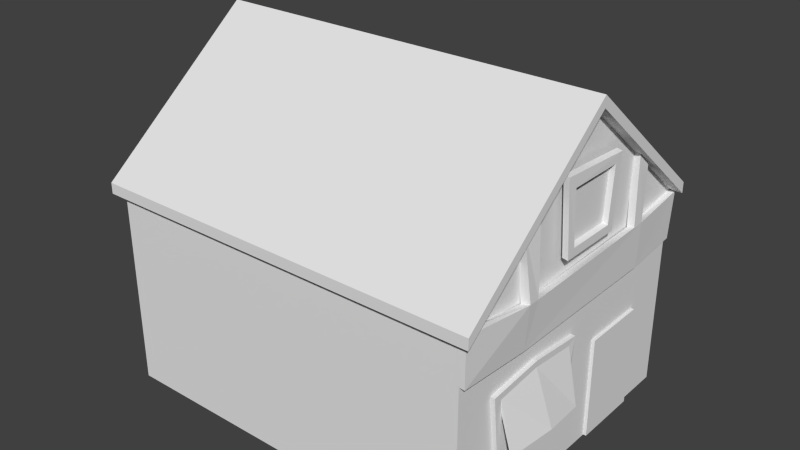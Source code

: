 # Source: townhouse.blend  (saved by Blender 2.65.0; exported with 4.5.12 LTS)
import bpy
from mathutils import Matrix  # noqa: F401  (used for matrix-valued properties, if any)

bpy.ops.wm.read_factory_settings(use_empty=True)
scene = bpy.context.scene
scene.name = 'Scene'

# ---- collections
col_collection_1 = bpy.data.collections.new('Collection 1'); scene.collection.children.link(col_collection_1)

# ---- world
world_world = bpy.data.worlds.new('World'); scene.world = world_world
world_world.color = (0.05088, 0.05088, 0.05088)
world_world.use_sun_shadow = False
world_world.sun_shadow_jitter_overblur = 0.0
world_world.cycles.sampling_method = 'MANUAL'
world_world.cycles.sample_map_resolution = 256

# ---- meshes
me_plane_011 = bpy.data.meshes.new('Plane.011')
me_plane_011.from_pydata([(-0.5176, 1.002, -3.776e-08), (-0.8757, 0.6252, -3.191e-07), (-0.9937, 0.5224, -2.906e-07), (-0.9595, -0.533, -8.744e-08), (-1.058, -0.4343, -9.686e-08), (-0.8695, 0.6252, 0.0564), (-0.9875, 0.5224, 0.0564), (-0.9533, -0.533, 0.0564), (-0.5176, 1.002, 0.1018), (-0.5981, 1.002, -3.958e-08), (-0.5176, -0.9977, -3.776e-08), (-1.46, 0.0119, 3.675e-08), (-1.052, -0.4343, 0.0564), (-0.5176, -0.9977, 0.1018), (-1.46, 0.0119, 0.1018), (-0.4742, -1.046, -4.129e-08), (-0.4742, -1.046, 0.1018), (-1.541, 0.0119, 0.1018), (-0.5981, 1.002, 0.1018), (-0.5547, -1.046, 0.1018), (-1.541, 0.0119, 3.493e-08), (-0.5547, -1.046, -3.958e-08), (-0.5176, 1.002, -3.036), (-0.5176, -0.9977, -3.036), (-1.46, 0.0119, -3.036), (-0.4742, -1.046, -3.036), (-1.541, 0.0119, -3.036), (-0.5981, 1.002, -3.036), (-0.5547, -1.046, -3.036), (-0.5176, 1.002, -3.113), (-0.5176, -0.9977, -3.113), (-1.46, 0.0119, -3.113), (-0.4742, -1.046, -3.113), (-1.541, 0.0119, -3.113), (-0.5981, 1.002, -3.113), (-0.5547, -1.046, -3.113)], [], [(2, 6, 5, 1), (20, 26, 28, 21), (10, 11, 14, 13), (13, 16, 15, 10), (20, 21, 19, 17), (17, 19, 16, 13, 14), (15, 16, 19, 21), (21, 28, 25, 15), (15, 25, 23, 10), (28, 35, 32, 25), (23, 30, 31, 24), (26, 33, 35, 28), (24, 31, 29, 22), (27, 34, 33, 26), (22, 29, 34, 27), (25, 32, 30, 23), (29, 31, 33, 34), (32, 35, 33, 31, 30), (9, 18, 8, 0), (3, 7, 12, 4), (0, 22, 27, 9), (8, 14, 11, 0), (8, 18, 17, 14), (18, 9, 20, 17), (9, 27, 26, 20)])
_uv = me_plane_011.uv_layers.new(name='UVMap')
_uv.uv.foreach_set('vector', [0.6356, 3.19, 0.649, 3.191, 0.649, 3.228, 0.6356, 3.227, -1.981, 1.596, 2.801, 1.68, 2.841, -0.598, -1.941, -0.6823, 0.3683, 0.4705, 0.451, 0.4312, 0.4462, 0.4205, 0.3674, 0.4571, 0.3674, 0.4571, 0.3618, 0.4595, 0.3581, 0.4681, 0.3683, 0.4705, -1.981, 1.596, -1.941, -0.6823, -2.237, -0.7055, -2.277, 1.572, 0.451, 0.4049, 0.3602, 0.4496, 0.3618, 0.4595, 0.3674, 0.4571, 0.4462, 0.4205, 0.3581, 0.4681, 0.3618, 0.4595, 0.3602, 0.4496, 0.3477, 0.461, 0.3477, 0.461, 0.3177, 0.5465, 0.3292, 0.5483, 0.3581, 0.4681, 0.3581, 0.4681, 0.3292, 0.5483, 0.3387, 0.555, 0.3683, 0.4705, 0.3177, 0.5465, 0.3166, 0.559, 0.3268, 0.5555, 0.3292, 0.5483, 0.3387, 0.555, 0.3279, 0.5617, 0.3419, 0.6461, 0.3532, 0.6438, 2.801, 1.68, 3.099, 1.669, 3.139, -0.609, 2.841, -0.598, 0.5727, 0.6182, 0.5627, 0.6138, 0.5306, 0.6825, 0.536, 0.6935, -2.061, -0.5973, -2.356, -0.5815, -2.356, 1.676, -2.061, 1.66, 0.536, 0.6935, 0.5306, 0.6825, 0.5221, 0.6765, 0.5177, 0.6927, 0.3292, 0.5483, 0.3268, 0.5555, 0.3279, 0.5617, 0.3387, 0.555, 0.5306, 0.6825, 0.5627, 0.6138, 0.5579, 0.6011, 0.5221, 0.6765, 0.3268, 0.5555, 0.3166, 0.559, 0.3319, 0.659, 0.3419, 0.6461, 0.3279, 0.5617, 0.5188, 0.8328, 0.5177, 0.8559, 0.5297, 0.8517, 0.5371, 0.8336, 0.7274, 0.4334, 0.7408, 0.4323, 0.7408, 0.4652, 0.7274, 0.4662, 0.5371, 0.8336, 0.536, 0.6935, 0.5177, 0.6927, 0.5188, 0.8328, 0.5297, 0.8517, 0.5559, 0.9408, 0.5696, 0.9369, 0.5371, 0.8336, 0.5297, 0.8517, 0.5177, 0.8559, 0.5477, 0.9555, 0.5559, 0.9408, 3.246, -0.6104, 2.95, -0.5973, 2.95, 1.66, 3.246, 1.647, 2.95, -0.5973, -2.061, -0.5973, -2.061, 1.66, 2.95, 1.66])
me_plane_011.use_remesh_preserve_volume = False
me_plane_011.use_remesh_preserve_attributes = False
me_plane_011.use_mirror_vertex_groups = False
me_plane_011.update()
me_plane_007 = bpy.data.meshes.new('Plane.007')
me_plane_007.from_pydata([(-0.5966, 0.2271, 0.03976), (-1.113, 0.2599, 0.03976), (-0.5966, -0.2009, 0.03976), (-1.14, -0.2397, 0.03562), (-0.5889, 0.2271, 0.08265), (-1.105, 0.2599, 0.08265), (-0.5889, -0.2009, 0.08265), (-1.132, -0.2397, 0.07851), (-0.6502, 0.1762, 0.08265), (-1.044, 0.2013, 0.08265), (-0.6502, -0.15, 0.08265), (-1.044, -0.175, 0.08265), (-0.6579, 0.1762, 0.04068), (-1.052, 0.2013, 0.04068), (-0.6579, -0.15, 0.04068), (-1.052, -0.175, 0.04068), (-0.1636, 0.9999, -0.02869), (-0.5223, 1.001, -0.01174), (-0.1396, 0.6023, -0.01174), (-0.4618, 0.5879, 0.007906), (-0.1396, -0.5079, -0.01174), (-0.4427, -0.5157, 0.004683), (-0.1772, -1.0, -0.01174), (-0.5208, -1.0, -0.01174), (-0.4618, 0.508, 0.007906), (-0.8757, 0.6252, -0.01174), (-0.9937, 0.5224, -0.01174), (-0.4365, -0.4384, 6.374e-05), (-0.9407, -0.5529, -0.01989), (-1.058, -0.4343, -0.01174), (-0.1574, 0.9999, 0.02771), (-0.5161, 1.001, 0.04467), (-0.1334, 0.6023, 0.04467), (-0.4759, 0.5879, 0.06431), (-0.1334, -0.5079, 0.04467), (-0.4607, -0.5157, 0.07677), (-0.171, -1.0, 0.04467), (-0.5146, -1.0, 0.04467), (-0.4759, 0.508, 0.06431), (-0.8695, 0.6252, 0.04467), (-0.9875, 0.5224, 0.04467), (-0.4544, -0.4384, 0.07215), (-0.9345, -0.5529, 0.03651), (-1.052, -0.4343, 0.04467), (0.05851, 0.005614, -0.001951), (0.6388, -0.6788, -0.001951), (0.05851, -0.7344, -0.001951), (0.6155, -0.3644, -0.001951), (0.01977, -0.3644, -0.001951), (0.01977, -0.3644, 0.03492), (0.6155, -0.3644, 0.03492), (0.05851, -0.7344, 0.03492), (0.05851, 0.005614, 0.03492), (0.6388, -0.04995, 0.03492), (0.06804, -0.3644, 0.03362), (0.5905, -0.6298, 0.008575), (0.5905, -0.09898, 0.008575), (0.4875, -0.08589, 0.1484), (0.455, -0.3692, 0.1818), (0.4909, -0.6469, 0.09786), (0.5694, -0.3391, 0.03598), (0.5677, -0.3391, 0.01983), (0.4532, -0.3756, 0.1336), (0.4501, -0.3503, 0.1448), (0.6388, -0.04995, -0.001951), (0.6388, -0.6788, 0.03492), (0.5709, -0.3644, 0.03362), (0.1007, -0.6767, 0.03362), (0.5905, -0.6298, 0.03362), (0.1007, -0.05209, 0.03362), (0.5905, -0.09898, 0.04518), (0.06804, -0.3644, 0.008575), (0.5709, -0.3644, 0.008575), (0.1007, -0.6767, 0.008575), (0.1007, -0.05209, 0.008575), (0.455, -0.3692, 0.1609), (0.4909, -0.6469, 0.1187), (0.4875, -0.08589, 0.1161), (0.4591, -0.3756, 0.1399), (0.4576, -0.3503, 0.1512), (0.9978, 0.6809, 0.02595), (0.9978, 0.2416, 0.02595), (0.9978, 0.6809, -7.823e-08), (0.2368, 0.6809, -4.281e-08), (0.9978, 0.2416, -7.823e-08), (0.2368, 0.2416, -4.281e-08), (0.2368, 0.6809, 0.02595), (0.2368, 0.2416, 0.02595)], [(71, 75)], [(5, 7, 11, 9), (1, 3, 7, 5), (0, 1, 5, 4), (3, 2, 6, 7), (2, 0, 4, 6), (9, 11, 15, 13), (4, 5, 9, 8), (7, 6, 10, 11), (6, 4, 8, 10), (13, 15, 14, 12), (8, 9, 13, 12), (11, 10, 14, 15), (10, 8, 12, 14), (31, 33, 32, 30), (32, 33, 38, 41, 35, 34), (35, 37, 36, 34), (33, 39, 40, 38), (17, 31, 30, 16), (20, 34, 36, 22), (21, 35, 42, 28), (23, 37, 35, 21), (16, 30, 32, 18), (19, 33, 31, 17), (25, 39, 33, 19), (24, 38, 40, 26), (27, 41, 38, 24), (18, 32, 34, 20), (22, 36, 37, 23), (41, 43, 42, 35), (29, 43, 41, 27), (48, 49, 52, 44), (46, 51, 49, 48), (65, 68, 67, 51), (44, 52, 53, 64), (45, 65, 51, 46), (64, 53, 50, 47), (47, 50, 65, 45), (60, 70, 56, 61), (69, 57, 77, 74), (51, 67, 54, 49), (50, 66, 68, 65), (49, 54, 69, 52), (52, 69, 70, 53), (60, 61, 63, 79), (71, 73, 55, 72), (68, 55, 73, 67), (66, 72, 55, 68), (69, 74, 56, 70), (73, 59, 76, 67), (58, 75, 77, 57), (76, 59, 75, 58), (67, 76, 58, 54), (54, 58, 57, 69), (66, 50, 53, 70, 60), (71, 72, 61, 56, 74), (62, 78, 79, 63), (61, 72, 62, 63), (66, 60, 79, 78), (72, 66, 78, 62), (83, 82, 84, 85), (85, 87, 86, 83), (83, 86, 80, 82), (84, 81, 87, 85), (82, 80, 81, 84), (86, 87, 81, 80)])
_uv = me_plane_007.uv_layers.new(name='UVMap')
_uv.uv.foreach_set('vector', [0.02579, 0.987, 0.02899, 0.05563, 0.1401, 0.1846, 0.1241, 0.8646, 0.1586, 0.8807, 0.8447, 0.8859, 0.9901, 0.9946, 0.01904, 0.9996, 0.1196, 0.129, 0.1586, 0.8807, 0.01904, 0.9996, 0.03312, 0.02012, 0.8447, 0.8859, 0.8254, 0.1259, 0.9746, 0.01909, 0.9901, 0.9946, 0.8254, 0.1259, 0.1196, 0.129, 0.03312, 0.02012, 0.9746, 0.01909, 0.0856, 0.9522, 0.06089, 0.08123, 0.133, 0.1468, 0.1254, 0.8932, 0.9722, 0.9742, 0.02579, 0.987, 0.1241, 0.8646, 0.8582, 0.8277, 0.02899, 0.05563, 0.9789, 0.008619, 0.8841, 0.1326, 0.1401, 0.1846, 0.9789, 0.008619, 0.9722, 0.9742, 0.8582, 0.8277, 0.8841, 0.1326, 0.8461, 0.8192, 0.1464, 0.8416, 0.151, 0.199, 0.8448, 0.1574, 0.9313, 0.9106, 0.0856, 0.9522, 0.1254, 0.8932, 0.8672, 0.8637, 0.06089, 0.08123, 0.9509, 0.06763, 0.9053, 0.1151, 0.133, 0.1468, 0.9509, 0.06763, 0.9313, 0.9106, 0.8672, 0.8637, 0.9053, 0.1151, 0.169, 0.8157, 0.1751, 0.6891, 0.2637, 0.6898, 0.2687, 0.8091, 0.2637, 0.6898, 0.1751, 0.6891, 0.1699, 0.6429, 0.1625, 0.3604, 0.1639, 0.3378, 0.2519, 0.3492, 0.1639, 0.3378, 0.1633, 0.1906, 0.2582, 0.1983, 0.2519, 0.3492, 0.5753, 0.2084, 0.5847, 0.6328, 0.5524, 0.7581, 0.5508, 0.2069, 0.7034, 0.3158, 0.7416, 0.3133, 0.7657, 0.381, 0.7275, 0.3835, 0.7448, 0.5415, 0.7831, 0.539, 0.775, 0.623, 0.7367, 0.6255, 0.3436, 0.2174, 0.3767, 0.2135, 0.355, 0.6661, 0.322, 0.67, 0.709, 0.6933, 0.7472, 0.6908, 0.7622, 0.7736, 0.724, 0.776, 0.7275, 0.3835, 0.7657, 0.381, 0.7628, 0.4564, 0.7246, 0.4589, 0.7222, 0.2349, 0.7605, 0.2324, 0.7416, 0.3133, 0.7034, 0.3158, 0.6021, 0.6378, 0.5847, 0.6328, 0.5753, 0.2084, 0.5927, 0.2134, 0.5305, 0.2182, 0.5508, 0.2069, 0.5524, 0.7581, 0.5322, 0.7695, 0.5949, 0.6526, 0.5415, 0.6458, 0.5646, 0.2343, 0.6179, 0.2411, 0.7246, 0.4589, 0.7628, 0.4564, 0.7831, 0.539, 0.7448, 0.5415, 0.7367, 0.6255, 0.775, 0.623, 0.7472, 0.6908, 0.709, 0.6933, 0.4158, 0.218, 0.4042, 0.7655, 0.355, 0.6661, 0.3767, 0.2135, 0.4435, 0.7779, 0.4042, 0.7655, 0.4158, 0.218, 0.4551, 0.2304, 0.504, 0.9671, 0.5047, 0.9169, 0.9394, 0.9174, 0.9734, 0.9388, 0.01894, 0.9458, 0.05327, 0.9257, 0.5047, 0.9169, 0.504, 0.9671, 0.07087, 0.08866, 0.1076, 0.12, 0.1042, 0.8981, 0.05327, 0.9257, 0.9734, 0.9388, 0.9394, 0.9174, 0.9537, 0.05088, 0.9795, 0.02542, 0.04554, 0.06278, 0.07087, 0.08866, 0.05327, 0.9257, 0.01894, 0.9458, 0.9795, 0.02542, 0.9537, 0.05088, 0.5093, 0.08555, 0.5097, 0.03714, 0.5097, 0.03714, 0.5093, 0.08555, 0.07087, 0.08866, 0.04554, 0.06278, 0.5326, 0.1207, 0.9141, 0.08349, 0.8903, 0.1076, 0.5329, 0.1334, 0.8946, 0.2071, 0.8885, 0.8643, 0.8465, 0.8147, 0.8244, 0.1691, 0.05327, 0.9257, 0.1042, 0.8981, 0.5053, 0.8777, 0.5047, 0.9169, 0.5093, 0.08555, 0.5151, 0.119, 0.1076, 0.12, 0.07087, 0.08866, 0.5047, 0.9169, 0.5053, 0.8777, 0.8892, 0.888, 0.9394, 0.9174, 0.9394, 0.9174, 0.8892, 0.888, 0.9141, 0.08349, 0.9537, 0.05088, 0.5326, 0.1207, 0.5329, 0.1334, 0.5311, 0.1046, 0.5303, 0.1051, 0.007836, 0.007169, 0.007836, 0.007169, 0.007836, 0.007169, 0.007836, 0.007169, 0.1076, 0.12, 0.1235, 0.1365, 0.1282, 0.8865, 0.1042, 0.8981, 0.5151, 0.119, 0.5138, 0.1409, 0.1235, 0.1365, 0.1076, 0.12, 0.8892, 0.888, 0.8651, 0.8762, 0.8903, 0.1076, 0.9141, 0.08349, 0.1761, 0.2025, 0.1677, 0.8346, 0.1067, 0.8999, 0.08032, 0.2057, 0.1777, 0.8912, 0.1668, 0.8357, 0.8465, 0.8147, 0.8885, 0.8643, 0.1067, 0.8999, 0.1677, 0.8346, 0.8432, 0.803, 0.8303, 0.8826, 0.1734, 0.8178, 0.1646, 0.1986, 0.8531, 0.1803, 0.8445, 0.8114, 0.1638, 0.8274, 0.1591, 0.1977, 0.8171, 0.1628, 0.835, 0.805, 0.5151, 0.119, 0.5093, 0.08555, 0.9537, 0.05088, 0.9141, 0.08349, 0.5326, 0.1207, 0.007836, 0.007169, 0.007836, 0.007169, 0.007836, 0.007169, 0.007836, 0.007169, 0.007836, 0.007169, 0.5302, 0.1051, 0.5307, 0.106, 0.5303, 0.1051, 0.5311, 0.1046, 0.5329, 0.1334, 0.5138, 0.1409, 0.5302, 0.1051, 0.5311, 0.1046, 0.5151, 0.119, 0.5326, 0.1207, 0.5303, 0.1051, 0.5307, 0.106, 0.5138, 0.1409, 0.5151, 0.119, 0.5307, 0.106, 0.5302, 0.1051, 0.0, 0.0, 1.0, 0.0, 1.0, 1.0, 0.0, 1.0, 0.0, 0.0, 1.0, 0.0, 1.0, 1.0, 0.0, 1.0, 0.0, 0.0, 1.0, 0.0, 1.0, 1.0, 0.0, 1.0, 0.0, 0.0, 1.0, 0.0, 1.0, 1.0, 0.0, 1.0, 0.0, 0.0, 1.0, 0.0, 1.0, 1.0, 0.0, 1.0, 0.0, 0.0, 1.0, 0.0, 1.0, 1.0, 0.0, 1.0])
me_plane_007.use_remesh_preserve_volume = False
me_plane_007.use_remesh_preserve_attributes = False
me_plane_007.use_mirror_vertex_groups = False
me_plane_007.update()
me_plane_003 = bpy.data.meshes.new('Plane.003')
me_plane_003.from_pydata([(-0.5176, 1.002, -3.776e-08), (1.0, 1.002, 0.0), (1.0, -0.9977, 0.0), (-0.5176, -0.9977, -3.776e-08), (-1.46, 0.0119, 3.675e-08), (1.0, 1.002, -3.036), (-0.5176, 1.002, -3.036), (1.0, -0.9977, -3.036), (-0.5176, -0.9977, -3.036), (-1.46, 0.0119, -3.036)], [], [(6, 5, 7, 8), (8, 9, 6), (2, 3, 8, 7), (0, 1, 5, 6), (1, 0, 4, 3, 2)])
_uv = me_plane_003.uv_layers.new(name='UVMap')
_uv.uv.foreach_set('vector', [0.04302, 2.172, 0.04302, 0.03028, 2.865, 0.03028, 2.865, 2.172, 2.865, 2.172, 1.441, 3.502, 0.04302, 2.172, 3.355, 0.1585, 3.355, 2.277, -0.8821, 2.277, -0.8821, 0.1585, 3.347, 0.09267, 3.347, 2.213, -0.8955, 2.213, -0.8955, 0.09267, 0.04302, 0.03028, 0.04302, 2.172, 1.441, 3.502, 2.865, 2.172, 2.865, 0.03028])
me_plane_003.use_remesh_preserve_volume = False
me_plane_003.use_remesh_preserve_attributes = False
me_plane_003.use_mirror_vertex_groups = False
me_plane_003.update()

# ---- objects
ob_plane_006 = bpy.data.objects.new('Plane.006', me_plane_011)
ob_plane_001 = bpy.data.objects.new('Plane.001', me_plane_007)
ob_plane_003 = bpy.data.objects.new('Plane.003', me_plane_003)

# ---- transforms, parenting, visibility, modifiers, constraints
ob_plane_006.location = (0.0, 0.0, 1.079)
ob_plane_006.rotation_euler = (0.0, 1.571, 0.0)
ob_plane_006.scale = (1.079, 1.252, 1.0)
ob_plane_006.lineart.crease_threshold = 0.0
ob_plane_001.location = (0.0, 0.0, 1.079)
ob_plane_001.rotation_euler = (0.0, 1.571, 0.0)
ob_plane_001.scale = (1.079, 1.252, 1.0)
ob_plane_001.lineart.crease_threshold = 0.0
ob_plane_003.location = (0.0, 0.0, 1.079)
ob_plane_003.rotation_euler = (0.0, 1.571, 0.0)
ob_plane_003.scale = (1.079, 1.252, 1.0)
ob_plane_003.lineart.crease_threshold = 0.0

# ---- collection membership
col_collection_1.objects.link(ob_plane_006)
col_collection_1.objects.link(ob_plane_001)
col_collection_1.objects.link(ob_plane_003)

# ---- scene / render settings (as saved in the file)
scene.frame_start = 1; scene.frame_end = 250; scene.frame_set(0)
scene.render.engine = 'BLENDER_EEVEE_NEXT'
scene.render.image_settings.color_mode = 'RGB'
scene.render.image_settings.compression = 90
scene.render.resolution_percentage = 50
scene.render.dither_intensity = 0.0
scene.render.bake_margin = 2
scene.render.bake_bias = 0.0
scene.cycles.use_denoising = False
scene.cycles.samples = 10
scene.cycles.sampling_pattern = 'TABULATED_SOBOL'
scene.cycles.light_sampling_threshold = 0.0
scene.cycles.use_adaptive_sampling = False
scene.cycles.use_light_tree = False
scene.cycles.blur_glossy = 0.0
scene.cycles.volume_bounces = 1
scene.cycles.pixel_filter_type = 'GAUSSIAN'
scene.cycles.sample_clamp_indirect = 0.0
scene.view_settings.view_transform = 'Standard'
bpy.context.view_layer.update()

# ---- added for rendering (the .blend has no active camera and no usable light): camera, sun
cam_auto = bpy.data.cameras.new('AutoCamera')
cam_auto.lens = 50.0
cam_auto.sensor_width = 36.0
cam_auto.clip_end = 1000.0
ob_auto_camera = bpy.data.objects.new('AutoCamera', cam_auto)
scene.collection.objects.link(ob_auto_camera)
ob_auto_camera.location = (3.15527, -5.57225, 5.06742)
ob_auto_camera.rotation_euler = (1.09748, -7.21219e-08, 0.694738)
scene.camera = ob_auto_camera
light_auto_sun = bpy.data.lights.new('AutoSun', 'SUN')
light_auto_sun.energy = 3.0
light_auto_sun.angle = 0.0523599
ob_auto_sun = bpy.data.objects.new('AutoSun', light_auto_sun)
scene.collection.objects.link(ob_auto_sun)
ob_auto_sun.rotation_euler = (0.872665, 0.174533, 0.523599)
bpy.context.view_layer.update()
